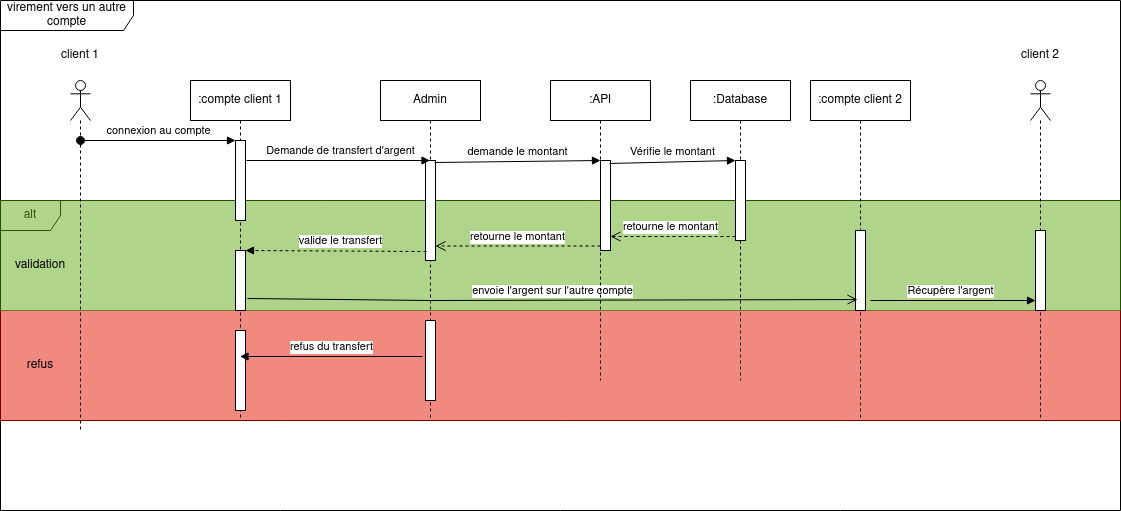

The diagram above was exported from draw.io. Its source (the exported page's mxGraphModel, read from the mxfile embedded in the PNG):
<mxGraphModel dx="880" dy="1583" grid="1" gridSize="10" guides="1" tooltips="1" connect="1" arrows="1" fold="1" page="1" pageScale="1" pageWidth="827" pageHeight="1169" math="0" shadow="0">
  <root>
    <mxCell id="0" />
    <mxCell id="1" parent="0" />
    <mxCell id="ZUVRFWA2rzACotS_NdIZ-14" value="virement vers un autre compte" style="shape=umlFrame;whiteSpace=wrap;html=1;width=133;height=30;" vertex="1" parent="1">
      <mxGeometry y="-40" width="1120" height="510" as="geometry" />
    </mxCell>
    <mxCell id="ZUVRFWA2rzACotS_NdIZ-15" value="alt" style="shape=umlFrame;whiteSpace=wrap;html=1;" vertex="1" parent="1">
      <mxGeometry y="160" width="1120" height="220" as="geometry" />
    </mxCell>
    <mxCell id="ZUVRFWA2rzACotS_NdIZ-19" value="" style="rounded=0;whiteSpace=wrap;html=1;labelBackgroundColor=none;fillColor=#e51400;strokeColor=#B20000;fontColor=#ffffff;opacity=50;" vertex="1" parent="1">
      <mxGeometry y="270" width="1120" height="110" as="geometry" />
    </mxCell>
    <mxCell id="ZUVRFWA2rzACotS_NdIZ-18" value="" style="rounded=0;whiteSpace=wrap;html=1;labelBackgroundColor=none;fillColor=#60a917;strokeColor=#2D7600;fontColor=#ffffff;gradientColor=none;opacity=50;" vertex="1" parent="1">
      <mxGeometry y="160" width="1120" height="110" as="geometry" />
    </mxCell>
    <mxCell id="ZUVRFWA2rzACotS_NdIZ-1" value="" style="shape=umlLifeline;participant=umlActor;perimeter=lifelinePerimeter;whiteSpace=wrap;html=1;container=1;collapsible=0;recursiveResize=0;verticalAlign=top;spacingTop=36;outlineConnect=0;" vertex="1" parent="1">
      <mxGeometry x="70" y="40" width="20" height="350" as="geometry" />
    </mxCell>
    <mxCell id="ZUVRFWA2rzACotS_NdIZ-2" value="client 1" style="text;html=1;strokeColor=none;fillColor=none;align=center;verticalAlign=middle;whiteSpace=wrap;rounded=0;" vertex="1" parent="1">
      <mxGeometry x="50" width="60" height="30" as="geometry" />
    </mxCell>
    <mxCell id="ZUVRFWA2rzACotS_NdIZ-3" value="Admin" style="shape=umlLifeline;perimeter=lifelinePerimeter;whiteSpace=wrap;html=1;container=1;collapsible=0;recursiveResize=0;outlineConnect=0;" vertex="1" parent="1">
      <mxGeometry x="380" y="40" width="100" height="340" as="geometry" />
    </mxCell>
    <mxCell id="ZUVRFWA2rzACotS_NdIZ-11" value="" style="html=1;points=[];perimeter=orthogonalPerimeter;" vertex="1" parent="ZUVRFWA2rzACotS_NdIZ-3">
      <mxGeometry x="45" y="80" width="10" height="100" as="geometry" />
    </mxCell>
    <mxCell id="ZUVRFWA2rzACotS_NdIZ-30" value="" style="html=1;points=[];perimeter=orthogonalPerimeter;labelBackgroundColor=none;fontColor=default;gradientColor=none;" vertex="1" parent="ZUVRFWA2rzACotS_NdIZ-3">
      <mxGeometry x="45" y="240" width="10" height="80" as="geometry" />
    </mxCell>
    <mxCell id="ZUVRFWA2rzACotS_NdIZ-4" value="" style="shape=umlLifeline;participant=umlActor;perimeter=lifelinePerimeter;whiteSpace=wrap;html=1;container=1;collapsible=0;recursiveResize=0;verticalAlign=top;spacingTop=36;outlineConnect=0;" vertex="1" parent="1">
      <mxGeometry x="1030" y="40" width="20" height="340" as="geometry" />
    </mxCell>
    <mxCell id="ZUVRFWA2rzACotS_NdIZ-27" value="" style="html=1;points=[];perimeter=orthogonalPerimeter;labelBackgroundColor=none;fontColor=default;gradientColor=none;" vertex="1" parent="ZUVRFWA2rzACotS_NdIZ-4">
      <mxGeometry x="5" y="150" width="10" height="80" as="geometry" />
    </mxCell>
    <mxCell id="ZUVRFWA2rzACotS_NdIZ-5" value="client 2" style="text;html=1;strokeColor=none;fillColor=none;align=center;verticalAlign=middle;whiteSpace=wrap;rounded=0;" vertex="1" parent="1">
      <mxGeometry x="1010" width="60" height="30" as="geometry" />
    </mxCell>
    <mxCell id="ZUVRFWA2rzACotS_NdIZ-6" value=":compte client 1" style="shape=umlLifeline;perimeter=lifelinePerimeter;whiteSpace=wrap;html=1;container=1;collapsible=0;recursiveResize=0;outlineConnect=0;" vertex="1" parent="1">
      <mxGeometry x="190" y="40" width="100" height="340" as="geometry" />
    </mxCell>
    <mxCell id="ZUVRFWA2rzACotS_NdIZ-9" value="" style="html=1;points=[];perimeter=orthogonalPerimeter;" vertex="1" parent="ZUVRFWA2rzACotS_NdIZ-6">
      <mxGeometry x="45" y="60" width="10" height="80" as="geometry" />
    </mxCell>
    <mxCell id="ZUVRFWA2rzACotS_NdIZ-23" value="" style="html=1;points=[];perimeter=orthogonalPerimeter;labelBackgroundColor=none;fontColor=default;gradientColor=none;" vertex="1" parent="ZUVRFWA2rzACotS_NdIZ-6">
      <mxGeometry x="45" y="170" width="10" height="60" as="geometry" />
    </mxCell>
    <mxCell id="ZUVRFWA2rzACotS_NdIZ-34" value="" style="html=1;points=[];perimeter=orthogonalPerimeter;labelBackgroundColor=none;fontColor=default;gradientColor=none;" vertex="1" parent="ZUVRFWA2rzACotS_NdIZ-6">
      <mxGeometry x="45" y="250" width="10" height="80" as="geometry" />
    </mxCell>
    <mxCell id="ZUVRFWA2rzACotS_NdIZ-7" value=":compte client 2" style="shape=umlLifeline;perimeter=lifelinePerimeter;whiteSpace=wrap;html=1;container=1;collapsible=0;recursiveResize=0;outlineConnect=0;" vertex="1" parent="1">
      <mxGeometry x="810" y="40" width="100" height="340" as="geometry" />
    </mxCell>
    <mxCell id="ZUVRFWA2rzACotS_NdIZ-26" value="" style="html=1;points=[];perimeter=orthogonalPerimeter;labelBackgroundColor=none;fontColor=default;gradientColor=none;" vertex="1" parent="ZUVRFWA2rzACotS_NdIZ-7">
      <mxGeometry x="45" y="150" width="10" height="80" as="geometry" />
    </mxCell>
    <mxCell id="ZUVRFWA2rzACotS_NdIZ-10" value="connexion au compte" style="html=1;verticalAlign=bottom;startArrow=oval;endArrow=block;startSize=8;rounded=0;" edge="1" target="ZUVRFWA2rzACotS_NdIZ-9" parent="1">
      <mxGeometry relative="1" as="geometry">
        <mxPoint x="80" y="100" as="sourcePoint" />
      </mxGeometry>
    </mxCell>
    <mxCell id="ZUVRFWA2rzACotS_NdIZ-13" value="Demande de transfert d'argent" style="html=1;verticalAlign=bottom;endArrow=block;rounded=0;exitX=1.1;exitY=0.25;exitDx=0;exitDy=0;exitPerimeter=0;" edge="1" parent="1" source="ZUVRFWA2rzACotS_NdIZ-9" target="ZUVRFWA2rzACotS_NdIZ-3">
      <mxGeometry x="0.0245" width="80" relative="1" as="geometry">
        <mxPoint x="390" y="220" as="sourcePoint" />
        <mxPoint x="470" y="220" as="targetPoint" />
        <mxPoint as="offset" />
      </mxGeometry>
    </mxCell>
    <mxCell id="ZUVRFWA2rzACotS_NdIZ-20" value="validation" style="text;html=1;strokeColor=none;fillColor=none;align=center;verticalAlign=middle;whiteSpace=wrap;rounded=0;labelBackgroundColor=none;fontColor=default;opacity=50;" vertex="1" parent="1">
      <mxGeometry x="10" y="210" width="60" height="30" as="geometry" />
    </mxCell>
    <mxCell id="ZUVRFWA2rzACotS_NdIZ-21" value="refus" style="text;html=1;strokeColor=none;fillColor=none;align=center;verticalAlign=middle;whiteSpace=wrap;rounded=0;labelBackgroundColor=none;fontColor=default;opacity=50;" vertex="1" parent="1">
      <mxGeometry x="10" y="310" width="60" height="30" as="geometry" />
    </mxCell>
    <mxCell id="ZUVRFWA2rzACotS_NdIZ-24" value="valide le transfert" style="html=1;verticalAlign=bottom;endArrow=block;entryX=1;entryY=0;rounded=0;fontColor=default;exitX=0.1;exitY=0.91;exitDx=0;exitDy=0;exitPerimeter=0;dashed=1;" edge="1" target="ZUVRFWA2rzACotS_NdIZ-23" parent="1" source="ZUVRFWA2rzACotS_NdIZ-11">
      <mxGeometry x="-0.0497" y="-1" relative="1" as="geometry">
        <mxPoint x="315" y="210" as="sourcePoint" />
        <mxPoint as="offset" />
      </mxGeometry>
    </mxCell>
    <mxCell id="ZUVRFWA2rzACotS_NdIZ-25" value="envoie l'argent sur l'autre compte" style="html=1;verticalAlign=bottom;endArrow=open;endSize=8;rounded=0;fontColor=default;entryX=0.2;entryY=0.863;entryDx=0;entryDy=0;entryPerimeter=0;exitX=1.2;exitY=0.8;exitDx=0;exitDy=0;exitPerimeter=0;" edge="1" source="ZUVRFWA2rzACotS_NdIZ-23" parent="1" target="ZUVRFWA2rzACotS_NdIZ-26">
      <mxGeometry relative="1" as="geometry">
        <mxPoint x="315" y="267" as="targetPoint" />
        <mxPoint x="250" y="259" as="sourcePoint" />
        <Array as="points">
          <mxPoint x="430" y="260" />
        </Array>
      </mxGeometry>
    </mxCell>
    <mxCell id="ZUVRFWA2rzACotS_NdIZ-29" value="Récupère l'argent" style="html=1;verticalAlign=bottom;endArrow=block;rounded=0;fontColor=default;" edge="1" parent="1" target="ZUVRFWA2rzACotS_NdIZ-27">
      <mxGeometry x="-0.0345" width="80" relative="1" as="geometry">
        <mxPoint x="870" y="260" as="sourcePoint" />
        <mxPoint x="710" y="260" as="targetPoint" />
        <mxPoint as="offset" />
      </mxGeometry>
    </mxCell>
    <mxCell id="ZUVRFWA2rzACotS_NdIZ-33" value="refus du transfert" style="html=1;verticalAlign=bottom;endArrow=block;rounded=0;fontColor=default;exitX=-0.3;exitY=0.45;exitDx=0;exitDy=0;exitPerimeter=0;" edge="1" parent="1" source="ZUVRFWA2rzACotS_NdIZ-30" target="ZUVRFWA2rzACotS_NdIZ-6">
      <mxGeometry width="80" relative="1" as="geometry">
        <mxPoint x="360" y="210" as="sourcePoint" />
        <mxPoint x="440" y="210" as="targetPoint" />
      </mxGeometry>
    </mxCell>
    <mxCell id="ZUVRFWA2rzACotS_NdIZ-35" value=":API" style="shape=umlLifeline;perimeter=lifelinePerimeter;whiteSpace=wrap;html=1;container=1;collapsible=0;recursiveResize=0;outlineConnect=0;labelBackgroundColor=none;fontColor=default;gradientColor=none;" vertex="1" parent="1">
      <mxGeometry x="550" y="40" width="100" height="300" as="geometry" />
    </mxCell>
    <mxCell id="ZUVRFWA2rzACotS_NdIZ-37" value="" style="html=1;points=[];perimeter=orthogonalPerimeter;labelBackgroundColor=none;fontColor=default;gradientColor=none;" vertex="1" parent="ZUVRFWA2rzACotS_NdIZ-35">
      <mxGeometry x="50" y="80" width="10" height="90" as="geometry" />
    </mxCell>
    <mxCell id="ZUVRFWA2rzACotS_NdIZ-36" value=":Database" style="shape=umlLifeline;perimeter=lifelinePerimeter;whiteSpace=wrap;html=1;container=1;collapsible=0;recursiveResize=0;outlineConnect=0;labelBackgroundColor=none;fontColor=default;gradientColor=none;" vertex="1" parent="1">
      <mxGeometry x="690" y="40" width="100" height="300" as="geometry" />
    </mxCell>
    <mxCell id="ZUVRFWA2rzACotS_NdIZ-40" value="" style="html=1;points=[];perimeter=orthogonalPerimeter;labelBackgroundColor=none;fontColor=default;gradientColor=none;" vertex="1" parent="ZUVRFWA2rzACotS_NdIZ-36">
      <mxGeometry x="45" y="80" width="10" height="80" as="geometry" />
    </mxCell>
    <mxCell id="ZUVRFWA2rzACotS_NdIZ-38" value="demande le montant" style="html=1;verticalAlign=bottom;endArrow=block;entryX=0;entryY=0;rounded=0;fontColor=default;exitX=0.9;exitY=0.02;exitDx=0;exitDy=0;exitPerimeter=0;" edge="1" target="ZUVRFWA2rzACotS_NdIZ-37" parent="1" source="ZUVRFWA2rzACotS_NdIZ-11">
      <mxGeometry relative="1" as="geometry">
        <mxPoint x="530" y="120" as="sourcePoint" />
      </mxGeometry>
    </mxCell>
    <mxCell id="ZUVRFWA2rzACotS_NdIZ-39" value="retourne le montant" style="html=1;verticalAlign=bottom;endArrow=open;dashed=1;endSize=8;exitX=0;exitY=0.95;rounded=0;fontColor=default;" edge="1" source="ZUVRFWA2rzACotS_NdIZ-37" parent="1" target="ZUVRFWA2rzACotS_NdIZ-11">
      <mxGeometry relative="1" as="geometry">
        <mxPoint x="530" y="196" as="targetPoint" />
      </mxGeometry>
    </mxCell>
    <mxCell id="ZUVRFWA2rzACotS_NdIZ-41" value="Vérifie le montant" style="html=1;verticalAlign=bottom;endArrow=block;entryX=0;entryY=0;rounded=0;fontColor=default;exitX=0.9;exitY=0.033;exitDx=0;exitDy=0;exitPerimeter=0;" edge="1" target="ZUVRFWA2rzACotS_NdIZ-40" parent="1" source="ZUVRFWA2rzACotS_NdIZ-37">
      <mxGeometry relative="1" as="geometry">
        <mxPoint x="660" y="130" as="sourcePoint" />
      </mxGeometry>
    </mxCell>
    <mxCell id="ZUVRFWA2rzACotS_NdIZ-42" value="retourne le montant" style="html=1;verticalAlign=bottom;endArrow=open;dashed=1;endSize=8;exitX=0;exitY=0.95;rounded=0;fontColor=default;" edge="1" source="ZUVRFWA2rzACotS_NdIZ-40" parent="1" target="ZUVRFWA2rzACotS_NdIZ-37">
      <mxGeometry x="0.04" relative="1" as="geometry">
        <mxPoint x="660" y="206" as="targetPoint" />
        <mxPoint as="offset" />
      </mxGeometry>
    </mxCell>
  </root>
</mxGraphModel>